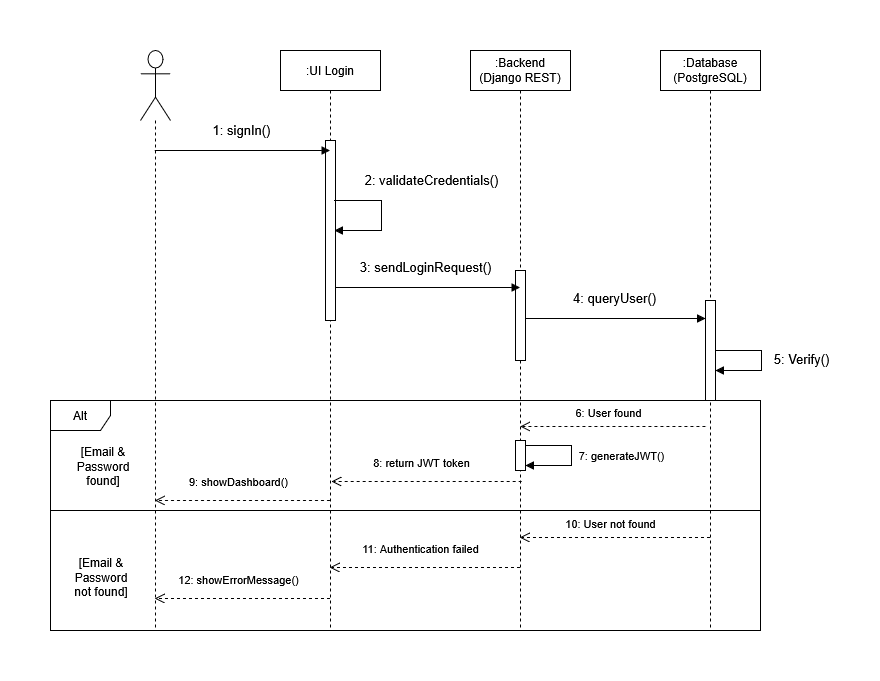

The diagram above was exported from draw.io. Its source (the exported page's mxGraphModel, read from the mxfile embedded in the PNG):
<mxGraphModel dx="983" dy="666" grid="1" gridSize="10" guides="1" tooltips="1" connect="1" arrows="1" fold="1" page="1" pageScale="1" pageWidth="1169" pageHeight="827" math="0" shadow="0">
  <root>
    <mxCell id="0" />
    <mxCell id="1" parent="0" />
    <mxCell id="lDNwz8i79Et_Ejatm1py-22" parent="1" style="shape=umlLifeline;perimeter=lifelinePerimeter;whiteSpace=wrap;html=1;container=1;dropTarget=0;collapsible=0;recursiveResize=0;outlineConnect=0;portConstraint=eastwest;newEdgeStyle={&quot;curved&quot;:0,&quot;rounded&quot;:0};participant=umlActor;size=70;" value="" vertex="1">
      <mxGeometry height="580" width="30" x="319" y="90" as="geometry" />
    </mxCell>
    <mxCell id="lDNwz8i79Et_Ejatm1py-23" parent="1" style="shape=umlLifeline;perimeter=lifelinePerimeter;whiteSpace=wrap;html=1;container=1;dropTarget=0;collapsible=0;recursiveResize=0;outlineConnect=0;portConstraint=eastwest;newEdgeStyle={&quot;curved&quot;:0,&quot;rounded&quot;:0};" value=":UI Login" vertex="1">
      <mxGeometry height="580" width="100" x="459" y="90" as="geometry" />
    </mxCell>
    <mxCell id="lDNwz8i79Et_Ejatm1py-27" parent="lDNwz8i79Et_Ejatm1py-23" style="html=1;points=[[0,0,0,0,5],[0,1,0,0,-5],[1,0,0,0,5],[1,1,0,0,-5]];perimeter=orthogonalPerimeter;outlineConnect=0;targetShapes=umlLifeline;portConstraint=eastwest;newEdgeStyle={&quot;curved&quot;:0,&quot;rounded&quot;:0};" value="" vertex="1">
      <mxGeometry height="180" width="10" x="45" y="90" as="geometry" />
    </mxCell>
    <mxCell id="lDNwz8i79Et_Ejatm1py-29" edge="1" parent="lDNwz8i79Et_Ejatm1py-23" style="html=1;verticalAlign=bottom;endArrow=block;strokeWidth=1;fontSize=13;rounded=0;curved=0;" value="2: validateCredentials()">
      <mxGeometry relative="1" x="-0.2419" y="51" as="geometry">
        <mxPoint x="-1" y="-10" as="offset" />
        <Array as="points">
          <mxPoint x="101" y="150" />
          <mxPoint x="101" y="180" />
        </Array>
        <mxPoint x="54" y="150" as="sourcePoint" />
        <mxPoint x="54" y="180" as="targetPoint" />
      </mxGeometry>
    </mxCell>
    <mxCell id="lDNwz8i79Et_Ejatm1py-24" parent="1" style="shape=umlLifeline;perimeter=lifelinePerimeter;whiteSpace=wrap;html=1;container=1;dropTarget=0;collapsible=0;recursiveResize=0;outlineConnect=0;portConstraint=eastwest;newEdgeStyle={&quot;curved&quot;:0,&quot;rounded&quot;:0};" value="&lt;div&gt;:Backend&lt;/div&gt;&lt;div&gt;(Django REST)&lt;/div&gt;" vertex="1">
      <mxGeometry height="580" width="100" x="649" y="90" as="geometry" />
    </mxCell>
    <mxCell id="lDNwz8i79Et_Ejatm1py-31" parent="lDNwz8i79Et_Ejatm1py-24" style="html=1;points=[[0,0,0,0,5],[0,1,0,0,-5],[1,0,0,0,5],[1,1,0,0,-5]];perimeter=orthogonalPerimeter;outlineConnect=0;targetShapes=umlLifeline;portConstraint=eastwest;newEdgeStyle={&quot;curved&quot;:0,&quot;rounded&quot;:0};" value="" vertex="1">
      <mxGeometry height="90" width="10" x="45" y="220" as="geometry" />
    </mxCell>
    <mxCell id="lDNwz8i79Et_Ejatm1py-25" parent="1" style="shape=umlLifeline;perimeter=lifelinePerimeter;whiteSpace=wrap;html=1;container=1;dropTarget=0;collapsible=0;recursiveResize=0;outlineConnect=0;portConstraint=eastwest;newEdgeStyle={&quot;curved&quot;:0,&quot;rounded&quot;:0};" value="&lt;div&gt;:Database&lt;/div&gt;&lt;div&gt;(PostgreSQL)&lt;/div&gt;" vertex="1">
      <mxGeometry height="580" width="100" x="839" y="90" as="geometry" />
    </mxCell>
    <mxCell id="lDNwz8i79Et_Ejatm1py-33" parent="lDNwz8i79Et_Ejatm1py-25" style="html=1;points=[[0,0,0,0,5],[0,1,0,0,-5],[1,0,0,0,5],[1,1,0,0,-5]];perimeter=orthogonalPerimeter;outlineConnect=0;targetShapes=umlLifeline;portConstraint=eastwest;newEdgeStyle={&quot;curved&quot;:0,&quot;rounded&quot;:0};" value="" vertex="1">
      <mxGeometry height="100" width="10" x="45" y="250" as="geometry" />
    </mxCell>
    <mxCell id="QJUKbhLei-SHpZw4xkT--1" edge="1" parent="lDNwz8i79Et_Ejatm1py-25" style="html=1;verticalAlign=bottom;endArrow=block;strokeWidth=1;fontSize=13;rounded=0;curved=0;" value="5: Verify()">
      <mxGeometry relative="1" x="0.1607" y="40" as="geometry">
        <mxPoint as="offset" />
        <Array as="points">
          <mxPoint x="101" y="300" />
          <mxPoint x="101" y="320" />
        </Array>
        <mxPoint x="55" y="300" as="sourcePoint" />
        <mxPoint x="55" y="320" as="targetPoint" />
      </mxGeometry>
    </mxCell>
    <mxCell id="lDNwz8i79Et_Ejatm1py-26" edge="1" parent="1" style="html=1;verticalAlign=bottom;endArrow=block;strokeWidth=1;fontSize=13;" value="1: signIn()">
      <mxGeometry relative="1" x="-0.0218" y="10" as="geometry">
        <mxPoint as="offset" />
        <mxPoint x="333.25" y="190" as="sourcePoint" />
        <mxPoint x="508.5" y="190" as="targetPoint" />
      </mxGeometry>
    </mxCell>
    <mxCell id="lDNwz8i79Et_Ejatm1py-30" edge="1" parent="1" style="html=1;verticalAlign=bottom;endArrow=block;strokeWidth=1;fontSize=13;" value="3: sendLoginRequest()">
      <mxGeometry relative="1" x="-0.0197" y="10" as="geometry">
        <mxPoint as="offset" />
        <mxPoint x="513.9999999999999" y="327" as="sourcePoint" />
        <mxPoint x="698.5" y="327" as="targetPoint" />
      </mxGeometry>
    </mxCell>
    <mxCell id="lDNwz8i79Et_Ejatm1py-32" edge="1" parent="1" style="html=1;verticalAlign=bottom;endArrow=block;strokeWidth=1;fontSize=13;" value="4: queryUser()">
      <mxGeometry relative="1" x="-0.0159" y="10" as="geometry">
        <mxPoint as="offset" />
        <mxPoint x="704" y="358" as="sourcePoint" />
        <mxPoint x="884" y="358" as="targetPoint" />
      </mxGeometry>
    </mxCell>
    <mxCell id="QJUKbhLei-SHpZw4xkT--4" parent="1" style="shape=umlFrame;whiteSpace=wrap;html=1;pointerEvents=0;" value="Alt" vertex="1">
      <mxGeometry height="230" width="710" x="229" y="440" as="geometry" />
    </mxCell>
    <mxCell id="QJUKbhLei-SHpZw4xkT--14" parent="1" style="line;strokeWidth=1;fillColor=none;align=left;verticalAlign=middle;spacingTop=-1;spacingLeft=3;spacingRight=3;rotatable=0;labelPosition=right;points=[];portConstraint=eastwest;strokeColor=inherit;" value="" vertex="1">
      <mxGeometry height="8" width="710" x="229" y="546" as="geometry" />
    </mxCell>
    <mxCell id="QJUKbhLei-SHpZw4xkT--15" edge="1" parent="1" style="html=1;verticalAlign=bottom;endArrow=open;dashed=1;endSize=8;" value="10: User not found">
      <mxGeometry relative="1" x="0.0512" y="-4" as="geometry">
        <mxPoint as="offset" />
        <mxPoint x="888.5" y="577" as="sourcePoint" />
        <mxPoint x="698.2500000000002" y="577" as="targetPoint" />
      </mxGeometry>
    </mxCell>
    <mxCell id="QJUKbhLei-SHpZw4xkT--16" edge="1" parent="1" style="html=1;verticalAlign=bottom;endArrow=open;dashed=1;endSize=8;" value="11: Authentication failed">
      <mxGeometry relative="1" x="0.046" y="-9" as="geometry">
        <mxPoint as="offset" />
        <mxPoint x="698.5" y="607" as="sourcePoint" />
        <mxPoint x="508.25" y="607" as="targetPoint" />
      </mxGeometry>
    </mxCell>
    <mxCell id="QJUKbhLei-SHpZw4xkT--17" edge="1" parent="1" style="html=1;verticalAlign=bottom;endArrow=open;dashed=1;endSize=8;" value="12: showErrorMessage()">
      <mxGeometry relative="1" x="0.0442" y="-9" as="geometry">
        <mxPoint as="offset" />
        <mxPoint x="508.5" y="638" as="sourcePoint" />
        <mxPoint x="333.25" y="638" as="targetPoint" />
      </mxGeometry>
    </mxCell>
    <mxCell id="QJUKbhLei-SHpZw4xkT--18" parent="1" style="text;html=1;whiteSpace=wrap;strokeColor=none;fillColor=none;align=center;verticalAlign=middle;rounded=0;" value="[Email &amp;amp; Password found]" vertex="1">
      <mxGeometry height="30" width="60" x="252" y="491" as="geometry" />
    </mxCell>
    <mxCell id="QJUKbhLei-SHpZw4xkT--19" parent="1" style="text;html=1;whiteSpace=wrap;strokeColor=none;fillColor=none;align=center;verticalAlign=middle;rounded=0;" value="[Email &amp;amp; Password not found]" vertex="1">
      <mxGeometry height="30" width="60" x="250" y="602" as="geometry" />
    </mxCell>
    <mxCell id="QJUKbhLei-SHpZw4xkT--20" edge="1" parent="1" style="html=1;verticalAlign=bottom;endArrow=open;dashed=1;endSize=8;" value="6: User found">
      <mxGeometry relative="1" x="0.046" y="-4" as="geometry">
        <mxPoint as="offset" />
        <mxPoint x="884" y="466" as="sourcePoint" />
        <mxPoint x="698.6304347826087" y="466" as="targetPoint" />
      </mxGeometry>
    </mxCell>
    <mxCell id="QJUKbhLei-SHpZw4xkT--21" edge="1" parent="1" style="html=1;verticalAlign=bottom;endArrow=open;dashed=1;endSize=8;" value="8: return JWT token">
      <mxGeometry relative="1" x="0.046" y="-9" as="geometry">
        <mxPoint as="offset" />
        <mxPoint x="700.18" y="521" as="sourcePoint" />
        <mxPoint x="510.00352941176465" y="521" as="targetPoint" />
      </mxGeometry>
    </mxCell>
    <mxCell id="QJUKbhLei-SHpZw4xkT--22" edge="1" parent="1" style="html=1;verticalAlign=bottom;endArrow=open;dashed=1;endSize=8;" value="9: showDashboard()">
      <mxGeometry relative="1" x="0.046" y="-9" as="geometry">
        <mxPoint as="offset" />
        <mxPoint x="508.5" y="540" as="sourcePoint" />
        <mxPoint x="333.32352941176464" y="540" as="targetPoint" />
      </mxGeometry>
    </mxCell>
    <mxCell id="LzlvxRzL23W0HD5MvhPW-1" parent="1" style="html=1;points=[[0,0,0,0,5],[0,1,0,0,-5],[1,0,0,0,5],[1,1,0,0,-5]];perimeter=orthogonalPerimeter;outlineConnect=0;targetShapes=umlLifeline;portConstraint=eastwest;newEdgeStyle={&quot;curved&quot;:0,&quot;rounded&quot;:0};" value="" vertex="1">
      <mxGeometry height="30" width="10" x="694" y="480" as="geometry" />
    </mxCell>
    <mxCell id="LzlvxRzL23W0HD5MvhPW-2" edge="1" parent="1" source="LzlvxRzL23W0HD5MvhPW-1" style="html=1;verticalAlign=bottom;endArrow=block;strokeWidth=1;fontSize=11;rounded=0;curved=0;exitX=1;exitY=0;exitDx=0;exitDy=5;exitPerimeter=0;entryX=1;entryY=1;entryDx=0;entryDy=-5;entryPerimeter=0;" target="LzlvxRzL23W0HD5MvhPW-1" value="7: generateJWT()">
      <mxGeometry relative="1" x="0.1786" y="-50" as="geometry">
        <mxPoint x="50" y="50" as="offset" />
        <Array as="points">
          <mxPoint x="750" y="485" />
          <mxPoint x="750" y="505" />
        </Array>
        <mxPoint x="720" y="485" as="sourcePoint" />
        <mxPoint x="720" y="505" as="targetPoint" />
      </mxGeometry>
    </mxCell>
  </root>
</mxGraphModel>